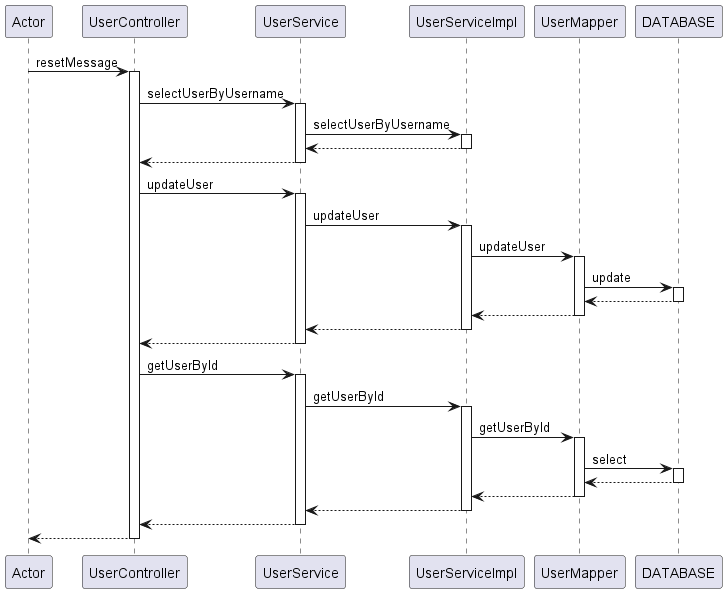

The diagram above was rendered by PlantUML. Its source (embedded in the PNG):
@startuml
participant Actor
Actor -> UserController : resetMessage
activate UserController
UserController -> UserService : selectUserByUsername
activate UserService
UserService -> UserServiceImpl : selectUserByUsername
activate UserServiceImpl
UserServiceImpl --> UserService
deactivate UserServiceImpl
UserService --> UserController
deactivate UserService
UserController -> UserService : updateUser
activate UserService
UserService -> UserServiceImpl : updateUser
activate UserServiceImpl

UserServiceImpl -> UserMapper : updateUser
activate UserMapper
UserMapper -> DATABASE : update
activate DATABASE
DATABASE --> UserMapper
deactivate DATABASE
UserMapper --> UserServiceImpl
deactivate UserMapper

UserServiceImpl --> UserService
deactivate UserServiceImpl
UserService --> UserController
deactivate UserService
UserController -> UserService : getUserById
activate UserService
UserService -> UserServiceImpl : getUserById
activate UserServiceImpl

UserServiceImpl -> UserMapper : getUserById
activate UserMapper
UserMapper -> DATABASE : select
activate DATABASE
DATABASE --> UserMapper
deactivate DATABASE
UserMapper --> UserServiceImpl
deactivate UserMapper

UserServiceImpl --> UserService
deactivate UserServiceImpl
UserService --> UserController
deactivate UserService
return
@enduml